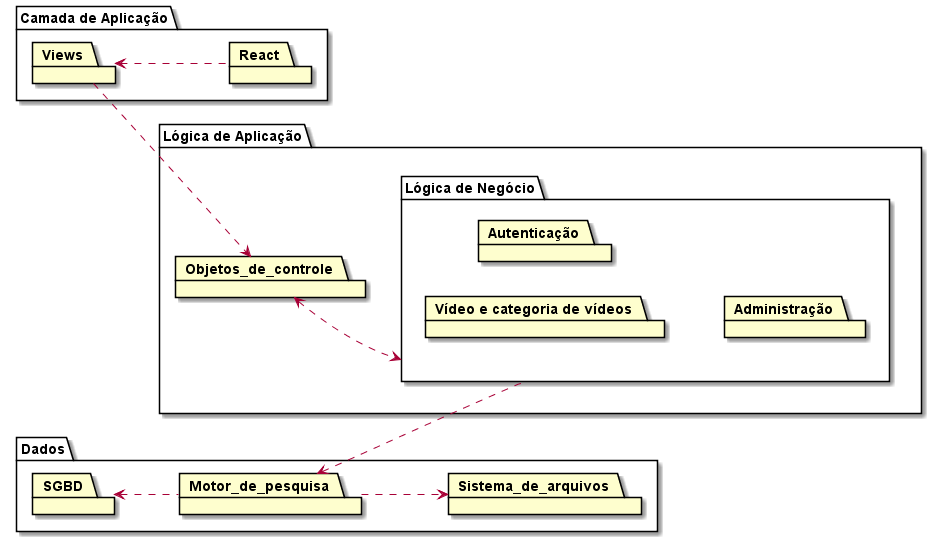

The diagram above was rendered by PlantUML. Its source (embedded in the PNG):
@startuml PackageDiagram

left to right direction

package "Camada de Aplicação" as CamadaDeApresentação {
    package Views
    package React
}

package "Lógica de Aplicação" as LógicaDaAplicação {
    package Objetos_de_controle
    package "Lógica de Negócio" as LógicaDeNegócio {
        package "Vídeo e categoria de vídeos"
        package Autenticação
        package Administração
    }
}

package Dados {
    package SGBD
    package Motor_de_pesquisa 
    package Sistema_de_arquivos
}

Views <.. React
Views .down.> Objetos_de_controle
SGBD <.. Motor_de_pesquisa
Motor_de_pesquisa ..> Sistema_de_arquivos
Objetos_de_controle <..> LógicaDeNegócio
LógicaDeNegócio .up.> Motor_de_pesquisa
@enduml